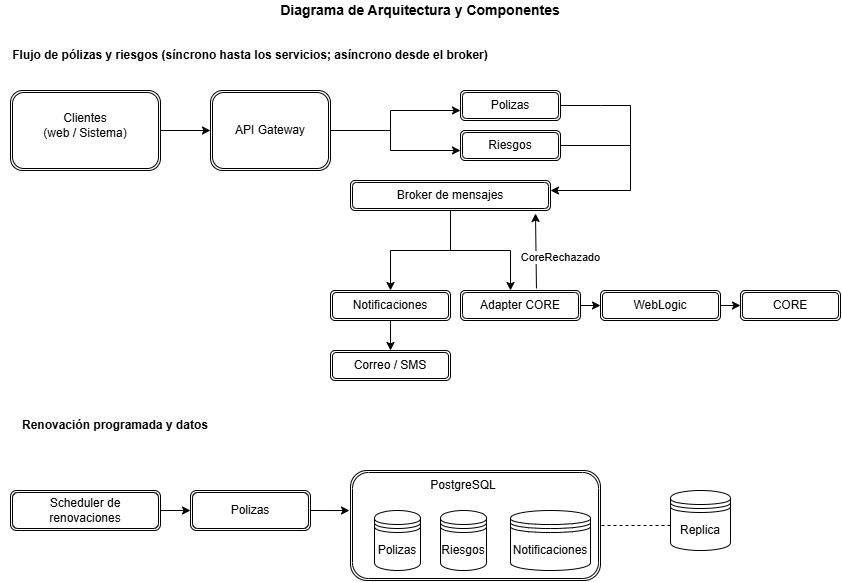

The diagram above was exported from draw.io. Its source (the exported page's mxGraphModel, read from the mxfile embedded in the PNG):
<mxGraphModel dx="1178" dy="619" grid="1" gridSize="10" guides="1" tooltips="1" connect="1" arrows="1" fold="1" page="1" pageScale="1" pageWidth="827" pageHeight="1169" math="0" shadow="0">
  <root>
    <mxCell id="0" />
    <mxCell id="1" parent="0" />
    <mxCell id="ein7hcpicii3_SF3mvN--12" parent="1" style="shape=ext;double=1;rounded=1;whiteSpace=wrap;html=1;" value="" vertex="1">
      <mxGeometry height="80" width="150" x="20" y="110" as="geometry" />
    </mxCell>
    <mxCell id="ein7hcpicii3_SF3mvN--13" parent="1" style="text;html=1;whiteSpace=wrap;strokeColor=none;fillColor=none;align=center;verticalAlign=middle;rounded=0;" value="Clientes&lt;div&gt;(web / Sistema)&lt;/div&gt;" vertex="1">
      <mxGeometry height="30" width="130" x="30" y="130" as="geometry" />
    </mxCell>
    <mxCell id="ein7hcpicii3_SF3mvN--14" edge="1" parent="1" source="ein7hcpicii3_SF3mvN--12" style="endArrow=classic;html=1;rounded=0;defaultLabelBackgroundColor=page;labelPadding=0 4;exitX=1;exitY=0.5;exitDx=0;exitDy=0;" target="ein7hcpicii3_SF3mvN--15" value="">
      <mxGeometry height="50" relative="1" width="50" as="geometry">
        <mxPoint x="400" y="480" as="sourcePoint" />
        <mxPoint x="240" y="150" as="targetPoint" />
      </mxGeometry>
    </mxCell>
    <mxCell id="ein7hcpicii3_SF3mvN--15" parent="1" style="shape=ext;double=1;rounded=1;whiteSpace=wrap;html=1;" value="API Gateway" vertex="1">
      <mxGeometry height="80" width="120" x="220" y="110" as="geometry" />
    </mxCell>
    <mxCell id="ein7hcpicii3_SF3mvN--16" edge="1" parent="1" source="ein7hcpicii3_SF3mvN--15" style="endArrow=none;html=1;rounded=0;defaultLabelBackgroundColor=page;labelPadding=0 4;exitX=1;exitY=0.5;exitDx=0;exitDy=0;" value="">
      <mxGeometry height="50" relative="1" width="50" as="geometry">
        <mxPoint x="400" y="480" as="sourcePoint" />
        <mxPoint x="400" y="150" as="targetPoint" />
      </mxGeometry>
    </mxCell>
    <mxCell id="ein7hcpicii3_SF3mvN--17" edge="1" parent="1" style="endArrow=none;html=1;rounded=0;defaultLabelBackgroundColor=page;labelPadding=0 4;" value="">
      <mxGeometry height="50" relative="1" width="50" as="geometry">
        <mxPoint x="400" y="170" as="sourcePoint" />
        <mxPoint x="400" y="130" as="targetPoint" />
      </mxGeometry>
    </mxCell>
    <mxCell id="ein7hcpicii3_SF3mvN--18" edge="1" parent="1" style="endArrow=classic;html=1;rounded=0;defaultLabelBackgroundColor=page;labelPadding=0 4;" value="">
      <mxGeometry height="50" relative="1" width="50" as="geometry">
        <mxPoint x="400" y="130" as="sourcePoint" />
        <mxPoint x="470" y="130" as="targetPoint" />
      </mxGeometry>
    </mxCell>
    <mxCell id="ein7hcpicii3_SF3mvN--19" edge="1" parent="1" style="endArrow=classic;html=1;rounded=0;defaultLabelBackgroundColor=page;labelPadding=0 4;" value="">
      <mxGeometry height="50" relative="1" width="50" as="geometry">
        <mxPoint x="400" y="170" as="sourcePoint" />
        <mxPoint x="470" y="170" as="targetPoint" />
      </mxGeometry>
    </mxCell>
    <mxCell id="ein7hcpicii3_SF3mvN--20" parent="1" style="shape=ext;double=1;rounded=1;whiteSpace=wrap;html=1;" value="Polizas" vertex="1">
      <mxGeometry height="30" width="100" x="470" y="110" as="geometry" />
    </mxCell>
    <mxCell id="ein7hcpicii3_SF3mvN--21" parent="1" style="shape=ext;double=1;rounded=1;whiteSpace=wrap;html=1;" value="Riesgos" vertex="1">
      <mxGeometry height="30" width="100" x="470" y="150" as="geometry" />
    </mxCell>
    <mxCell id="ein7hcpicii3_SF3mvN--22" edge="1" parent="1" style="endArrow=none;html=1;rounded=0;defaultLabelBackgroundColor=page;labelPadding=0 4;entryX=1;entryY=0.5;entryDx=0;entryDy=0;" target="ein7hcpicii3_SF3mvN--21" value="">
      <mxGeometry height="50" relative="1" width="50" as="geometry">
        <mxPoint x="640" y="165" as="sourcePoint" />
        <mxPoint x="450" y="430" as="targetPoint" />
      </mxGeometry>
    </mxCell>
    <mxCell id="ein7hcpicii3_SF3mvN--23" edge="1" parent="1" source="ein7hcpicii3_SF3mvN--20" style="endArrow=classic;html=1;rounded=0;defaultLabelBackgroundColor=page;labelPadding=0 4;exitX=1;exitY=0.5;exitDx=0;exitDy=0;" value="">
      <mxGeometry height="50" relative="1" width="50" x="-0.7021" as="geometry">
        <Array as="points">
          <mxPoint x="610" y="125" />
          <mxPoint x="640" y="125" />
          <mxPoint x="640" y="210" />
        </Array>
        <mxPoint x="400" y="480" as="sourcePoint" />
        <mxPoint x="560" y="210" as="targetPoint" />
      </mxGeometry>
    </mxCell>
    <mxCell id="ein7hcpicii3_SF3mvN--24" parent="1" style="shape=ext;double=1;rounded=1;whiteSpace=wrap;html=1;" value="Broker de mensajes" vertex="1">
      <mxGeometry height="30" width="200" x="360" y="200" as="geometry" />
    </mxCell>
    <mxCell id="ein7hcpicii3_SF3mvN--25" edge="1" parent="1" style="endArrow=none;html=1;rounded=0;defaultLabelBackgroundColor=page;labelPadding=0 4;entryX=0.5;entryY=1;entryDx=0;entryDy=0;" target="ein7hcpicii3_SF3mvN--24" value="">
      <mxGeometry height="50" relative="1" width="50" as="geometry">
        <mxPoint x="460" y="270" as="sourcePoint" />
        <mxPoint x="450" y="430" as="targetPoint" />
      </mxGeometry>
    </mxCell>
    <mxCell id="ein7hcpicii3_SF3mvN--26" edge="1" parent="1" style="endArrow=none;html=1;rounded=0;defaultLabelBackgroundColor=page;labelPadding=0 4;" value="">
      <mxGeometry height="50" relative="1" width="50" as="geometry">
        <mxPoint x="400" y="270" as="sourcePoint" />
        <mxPoint x="520" y="270" as="targetPoint" />
      </mxGeometry>
    </mxCell>
    <mxCell id="ein7hcpicii3_SF3mvN--27" edge="1" parent="1" style="endArrow=classic;html=1;rounded=0;defaultLabelBackgroundColor=page;labelPadding=0 4;" value="">
      <mxGeometry height="50" relative="1" width="50" as="geometry">
        <mxPoint x="400" y="270" as="sourcePoint" />
        <mxPoint x="400" y="310" as="targetPoint" />
      </mxGeometry>
    </mxCell>
    <mxCell id="ein7hcpicii3_SF3mvN--28" edge="1" parent="1" style="endArrow=classic;html=1;rounded=0;defaultLabelBackgroundColor=page;labelPadding=0 4;" value="">
      <mxGeometry height="50" relative="1" width="50" as="geometry">
        <mxPoint x="520" y="270" as="sourcePoint" />
        <mxPoint x="520" y="310" as="targetPoint" />
      </mxGeometry>
    </mxCell>
    <mxCell id="ein7hcpicii3_SF3mvN--29" parent="1" style="shape=ext;double=1;rounded=1;whiteSpace=wrap;html=1;" value="Notificaciones" vertex="1">
      <mxGeometry height="30" width="120" x="340" y="310" as="geometry" />
    </mxCell>
    <mxCell id="ein7hcpicii3_SF3mvN--30" parent="1" style="shape=ext;double=1;rounded=1;whiteSpace=wrap;html=1;" value="Adapter CORE" vertex="1">
      <mxGeometry height="30" width="120" x="470" y="310" as="geometry" />
    </mxCell>
    <mxCell id="ein7hcpicii3_SF3mvN--31" edge="1" parent="1" source="ein7hcpicii3_SF3mvN--30" style="endArrow=classic;html=1;rounded=0;defaultLabelBackgroundColor=page;labelPadding=0 4;exitX=1;exitY=0.5;exitDx=0;exitDy=0;" target="ein7hcpicii3_SF3mvN--32" value="">
      <mxGeometry height="50" relative="1" width="50" as="geometry">
        <mxPoint x="400" y="480" as="sourcePoint" />
        <mxPoint x="630" y="325" as="targetPoint" />
      </mxGeometry>
    </mxCell>
    <mxCell id="ein7hcpicii3_SF3mvN--32" parent="1" style="shape=ext;double=1;rounded=1;whiteSpace=wrap;html=1;" value="WebLogic" vertex="1">
      <mxGeometry height="30" width="120" x="610" y="310" as="geometry" />
    </mxCell>
    <mxCell id="ein7hcpicii3_SF3mvN--33" edge="1" parent="1" source="ein7hcpicii3_SF3mvN--32" style="endArrow=classic;html=1;rounded=0;defaultLabelBackgroundColor=page;labelPadding=0 4;exitX=1;exitY=0.5;exitDx=0;exitDy=0;" target="ein7hcpicii3_SF3mvN--34" value="">
      <mxGeometry height="50" relative="1" width="50" as="geometry">
        <mxPoint x="400" y="480" as="sourcePoint" />
        <mxPoint x="770" y="325" as="targetPoint" />
      </mxGeometry>
    </mxCell>
    <mxCell id="ein7hcpicii3_SF3mvN--34" parent="1" style="shape=ext;double=1;rounded=1;whiteSpace=wrap;html=1;" value="CORE" vertex="1">
      <mxGeometry height="30" width="100" x="750" y="310" as="geometry" />
    </mxCell>
    <mxCell id="ein7hcpicii3_SF3mvN--35" edge="1" parent="1" source="ein7hcpicii3_SF3mvN--29" style="endArrow=classic;html=1;rounded=0;defaultLabelBackgroundColor=page;labelPadding=0 4;exitX=0.5;exitY=1;exitDx=0;exitDy=0;" target="ein7hcpicii3_SF3mvN--36" value="">
      <mxGeometry height="50" relative="1" width="50" as="geometry">
        <mxPoint x="400" y="480" as="sourcePoint" />
        <mxPoint x="400" y="380" as="targetPoint" />
      </mxGeometry>
    </mxCell>
    <mxCell id="ein7hcpicii3_SF3mvN--36" parent="1" style="shape=ext;double=1;rounded=1;whiteSpace=wrap;html=1;" value="Correo / SMS" vertex="1">
      <mxGeometry height="30" width="120" x="340" y="370" as="geometry" />
    </mxCell>
    <mxCell id="ein7hcpicii3_SF3mvN--37" parent="1" style="shape=ext;double=1;rounded=1;whiteSpace=wrap;html=1;" value="Scheduler de renovaciones" vertex="1">
      <mxGeometry height="40" width="150" x="20" y="510" as="geometry" />
    </mxCell>
    <mxCell id="ein7hcpicii3_SF3mvN--38" edge="1" parent="1" source="ein7hcpicii3_SF3mvN--37" style="endArrow=classic;html=1;rounded=0;defaultLabelBackgroundColor=page;labelPadding=0 4;exitX=1;exitY=0.5;exitDx=0;exitDy=0;" target="ein7hcpicii3_SF3mvN--39" value="">
      <mxGeometry height="50" relative="1" width="50" as="geometry">
        <mxPoint x="400" y="550" as="sourcePoint" />
        <mxPoint x="220" y="530" as="targetPoint" />
      </mxGeometry>
    </mxCell>
    <mxCell id="ein7hcpicii3_SF3mvN--39" parent="1" style="shape=ext;double=1;rounded=1;whiteSpace=wrap;html=1;" value="Polizas" vertex="1">
      <mxGeometry height="40" width="120" x="200" y="510" as="geometry" />
    </mxCell>
    <mxCell id="ein7hcpicii3_SF3mvN--40" parent="1" style="shape=ext;double=1;rounded=1;whiteSpace=wrap;html=1;" value="" vertex="1">
      <mxGeometry height="110" width="250" x="360" y="490" as="geometry" />
    </mxCell>
    <mxCell id="ein7hcpicii3_SF3mvN--41" parent="1" style="shape=datastore;whiteSpace=wrap;html=1;" value="Polizas" vertex="1">
      <mxGeometry height="60" width="46" x="384" y="530" as="geometry" />
    </mxCell>
    <mxCell id="ein7hcpicii3_SF3mvN--42" parent="1" style="shape=datastore;whiteSpace=wrap;html=1;" value="Riesgos" vertex="1">
      <mxGeometry height="60" width="46" x="450" y="530" as="geometry" />
    </mxCell>
    <mxCell id="ein7hcpicii3_SF3mvN--43" parent="1" style="shape=datastore;whiteSpace=wrap;html=1;" value="Notificaciones" vertex="1">
      <mxGeometry height="60" width="80" x="520" y="530" as="geometry" />
    </mxCell>
    <mxCell id="ein7hcpicii3_SF3mvN--44" parent="1" style="text;html=1;whiteSpace=wrap;strokeColor=none;fillColor=none;align=center;verticalAlign=middle;rounded=0;" value="PostgreSQL" vertex="1">
      <mxGeometry height="30" width="60" x="443" y="490" as="geometry" />
    </mxCell>
    <mxCell id="ein7hcpicii3_SF3mvN--45" edge="1" parent="1" source="ein7hcpicii3_SF3mvN--39" style="endArrow=classic;html=1;rounded=0;defaultLabelBackgroundColor=page;labelPadding=0 4;exitX=1;exitY=0.5;exitDx=0;exitDy=0;entryX=-0.004;entryY=0.364;entryDx=0;entryDy=0;entryPerimeter=0;" target="ein7hcpicii3_SF3mvN--40" value="">
      <mxGeometry height="50" relative="1" width="50" as="geometry">
        <mxPoint x="400" y="550" as="sourcePoint" />
        <mxPoint x="450" y="500" as="targetPoint" />
      </mxGeometry>
    </mxCell>
    <mxCell id="ein7hcpicii3_SF3mvN--46" edge="1" parent="1" style="endArrow=none;dashed=1;html=1;rounded=0;defaultLabelBackgroundColor=page;labelPadding=0 4;entryX=1;entryY=0.5;entryDx=0;entryDy=0;" target="ein7hcpicii3_SF3mvN--40" value="">
      <mxGeometry height="50" relative="1" width="50" as="geometry">
        <mxPoint x="680" y="545" as="sourcePoint" />
        <mxPoint x="450" y="500" as="targetPoint" />
      </mxGeometry>
    </mxCell>
    <mxCell id="ein7hcpicii3_SF3mvN--47" parent="1" style="shape=datastore;whiteSpace=wrap;html=1;" value="Replica" vertex="1">
      <mxGeometry height="60" width="60" x="680" y="510" as="geometry" />
    </mxCell>
    <mxCell id="ein7hcpicii3_SF3mvN--48" parent="1" style="text;html=1;whiteSpace=wrap;strokeColor=none;fillColor=none;align=center;verticalAlign=middle;rounded=0;" value="&lt;font style=&quot;font-size: 14px;&quot;&gt;&lt;b&gt;Diagrama de Arquitectura y Componentes&lt;/b&gt;&lt;/font&gt;" vertex="1">
      <mxGeometry height="20" width="300" x="280" y="20" as="geometry" />
    </mxCell>
    <mxCell id="ein7hcpicii3_SF3mvN--50" edge="1" parent="1" source="ein7hcpicii3_SF3mvN--30" style="endArrow=classic;html=1;rounded=0;defaultLabelBackgroundColor=page;labelPadding=0 4;exitX=0.633;exitY=-0.067;exitDx=0;exitDy=0;exitPerimeter=0;entryX=0.925;entryY=1.1;entryDx=0;entryDy=0;entryPerimeter=0;" target="ein7hcpicii3_SF3mvN--24" value="">
      <mxGeometry relative="1" as="geometry">
        <mxPoint x="380" y="360" as="sourcePoint" />
        <mxPoint x="480" y="360" as="targetPoint" />
      </mxGeometry>
    </mxCell>
    <mxCell id="ein7hcpicii3_SF3mvN--54" connectable="0" parent="ein7hcpicii3_SF3mvN--50" style="edgeLabel;html=1;align=center;verticalAlign=middle;resizable=0;points=[];inheritText=1;defaultLabelBackgroundColor=page;labelPadding=0 4;" value="CoreRechazado" vertex="1">
      <mxGeometry relative="1" x="-0.1466" y="1" as="geometry">
        <mxPoint x="25" as="offset" />
      </mxGeometry>
    </mxCell>
    <mxCell id="ein7hcpicii3_SF3mvN--57" parent="1" style="text;html=1;whiteSpace=wrap;strokeColor=none;fillColor=none;align=center;verticalAlign=middle;rounded=0;" value="&lt;b&gt;Renovación programada y datos&lt;/b&gt;" vertex="1">
      <mxGeometry height="30" width="190" x="30" y="430" as="geometry" />
    </mxCell>
    <mxCell id="ein7hcpicii3_SF3mvN--58" parent="1" style="text;html=1;whiteSpace=wrap;strokeColor=none;fillColor=none;align=center;verticalAlign=middle;rounded=0;" value="&lt;b&gt;Flujo de pólizas y riesgos (síncrono hasta los servicios; asíncrono desde el broker)&lt;/b&gt;" vertex="1">
      <mxGeometry height="30" width="500" x="10" y="60" as="geometry" />
    </mxCell>
  </root>
</mxGraphModel>